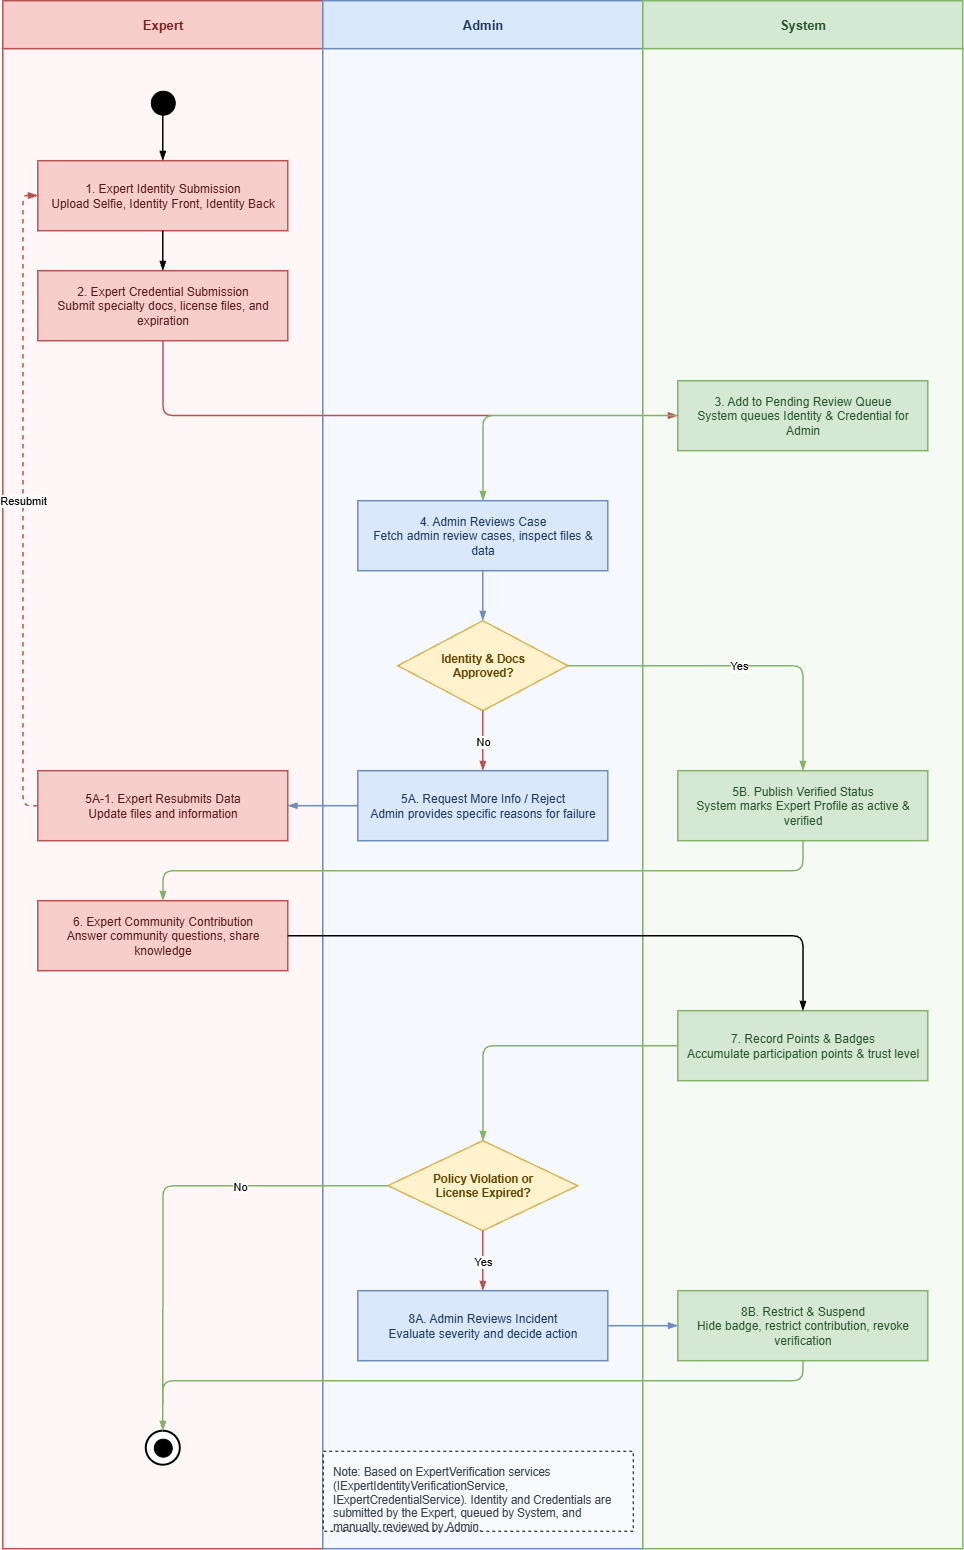

The diagram above was exported from draw.io. Its source (the exported page's mxGraphModel, read from the mxfile embedded in the PNG):
<mxGraphModel dx="2943" dy="1606" grid="1" gridSize="10" guides="1" tooltips="1" connect="1" arrows="1" fold="1" page="1" pageScale="1" pageWidth="1440" pageHeight="1500" math="0" shadow="0">
  <root>
    <mxCell id="0" />
    <mxCell id="1" parent="0" />
    <mxCell id="wf-mf05-verified-expert-network_lane_header_0" parent="1" style="rounded=0;whiteSpace=wrap;html=1;fillColor=#F8CECC;strokeColor=#B85450;strokeWidth=1.5;fontStyle=1;fontSize=13;fontFamily=Arial;fontColor=#7F1D1D;align=center;verticalAlign=middle;" value="Expert" vertex="1">
      <mxGeometry height="48" width="320" x="60" y="130" as="geometry" />
    </mxCell>
    <mxCell id="wf-mf05-verified-expert-network_lane_body_0" parent="1" style="rounded=0;whiteSpace=wrap;html=1;fillColor=#FFF7F7;strokeColor=#B85450;strokeWidth=1.5;fontFamily=Arial;connectable=0;" value="" vertex="1">
      <mxGeometry height="1500" width="320" x="60" y="178" as="geometry" />
    </mxCell>
    <mxCell id="wf-mf05-verified-expert-network_lane_header_1" parent="1" style="rounded=0;whiteSpace=wrap;html=1;fillColor=#DAE8FC;strokeColor=#6C8EBF;strokeWidth=1.5;fontStyle=1;fontSize=13;fontFamily=Arial;fontColor=#1E3A5F;align=center;verticalAlign=middle;" value="Admin" vertex="1">
      <mxGeometry height="48" width="320" x="380" y="130" as="geometry" />
    </mxCell>
    <mxCell id="wf-mf05-verified-expert-network_lane_body_1" parent="1" style="rounded=0;whiteSpace=wrap;html=1;fillColor=#F5F9FF;strokeColor=#6C8EBF;strokeWidth=1.5;fontFamily=Arial;connectable=0;" value="" vertex="1">
      <mxGeometry height="1500" width="320" x="380" y="178" as="geometry" />
    </mxCell>
    <mxCell id="wf-mf05-verified-expert-network_lane_header_2" parent="1" style="rounded=0;whiteSpace=wrap;html=1;fillColor=#D5E8D4;strokeColor=#82B366;strokeWidth=1.5;fontStyle=1;fontSize=13;fontFamily=Arial;fontColor=#24552A;align=center;verticalAlign=middle;" value="System" vertex="1">
      <mxGeometry height="48" width="320" x="700" y="130" as="geometry" />
    </mxCell>
    <mxCell id="wf-mf05-verified-expert-network_lane_body_2" parent="1" style="rounded=0;whiteSpace=wrap;html=1;fillColor=#F5FBF4;strokeColor=#82B366;strokeWidth=1.5;fontFamily=Arial;connectable=0;" value="" vertex="1">
      <mxGeometry height="1500" width="320" x="700" y="178" as="geometry" />
    </mxCell>
    <mxCell id="mf05_start" parent="1" style="ellipse;whiteSpace=wrap;html=1;aspect=fixed;fillColor=#000000;strokeColor=#000000;strokeWidth=1;fontSize=1;fontColor=#000000;" value="" vertex="1">
      <mxGeometry height="24" width="24" x="208" y="220" as="geometry" />
    </mxCell>
    <mxCell id="mf05_submit" parent="1" style="rounded=0;whiteSpace=wrap;html=1;fillColor=#F8CECC;strokeColor=#B85450;strokeWidth=1.5;fontFamily=Arial;fontSize=12;fontColor=#581C1C;align=center;verticalAlign=middle;spacing=8;" value="1. Expert Identity Submission&#10;Upload Selfie, Identity Front, Identity Back" vertex="1">
      <mxGeometry height="70" width="250" x="95" y="290" as="geometry" />
    </mxCell>
    <mxCell id="mf05_validate" parent="1" style="rounded=0;whiteSpace=wrap;html=1;fillColor=#F8CECC;strokeColor=#B85450;strokeWidth=1.5;fontFamily=Arial;fontSize=12;fontColor=#581C1C;align=center;verticalAlign=middle;spacing=8;" value="2. Expert Credential Submission&#10;Submit specialty docs, license files, and expiration" vertex="1">
      <mxGeometry height="70" width="250" x="95" y="400" as="geometry" />
    </mxCell>
    <mxCell id="mf05_notify_admin" parent="1" style="rounded=0;whiteSpace=wrap;html=1;fillColor=#D5E8D4;strokeColor=#82B366;strokeWidth=1.5;fontFamily=Arial;fontSize=12;fontColor=#24552A;align=center;verticalAlign=middle;spacing=8;" value="3. Add to Pending Review Queue&#10;System queues Identity &amp; Credential for Admin" vertex="1">
      <mxGeometry height="70" width="250" x="735" y="510" as="geometry" />
    </mxCell>
    <mxCell id="mf05_review" parent="1" style="rounded=0;whiteSpace=wrap;html=1;fillColor=#DAE8FC;strokeColor=#6C8EBF;strokeWidth=1.5;fontFamily=Arial;fontSize=12;fontColor=#1E3A5F;align=center;verticalAlign=middle;spacing=8;" value="4. Admin Reviews Case&#10;Fetch admin review cases, inspect files &amp; data" vertex="1">
      <mxGeometry height="70" width="250" x="415" y="630" as="geometry" />
    </mxCell>
    <mxCell id="mf05_approved" parent="1" style="rhombus;whiteSpace=wrap;html=1;fillColor=#FFF2CC;strokeColor=#D6B656;strokeWidth=1.5;fontFamily=Arial;fontSize=11.5;fontStyle=1;fontColor=#5F4500;align=center;verticalAlign=middle;" value="Identity &amp; Docs&#10;Approved?" vertex="1">
      <mxGeometry height="90" width="170" x="455" y="750" as="geometry" />
    </mxCell>
    <mxCell id="mf05_request_info" parent="1" style="rounded=0;whiteSpace=wrap;html=1;fillColor=#DAE8FC;strokeColor=#6C8EBF;strokeWidth=1.5;fontFamily=Arial;fontSize=12;fontColor=#1E3A5F;align=center;verticalAlign=middle;spacing=8;" value="5A. Request More Info / Reject&#10;Admin provides specific reasons for failure" vertex="1">
      <mxGeometry height="70" width="250" x="415" y="900" as="geometry" />
    </mxCell>
    <mxCell id="mf05_resubmit" parent="1" style="rounded=0;whiteSpace=wrap;html=1;fillColor=#F8CECC;strokeColor=#B85450;strokeWidth=1.5;fontFamily=Arial;fontSize=12;fontColor=#581C1C;align=center;verticalAlign=middle;spacing=8;" value="5A-1. Expert Resubmits Data&#10;Update files and information" vertex="1">
      <mxGeometry height="70" width="250" x="95" y="900" as="geometry" />
    </mxCell>
    <mxCell id="mf05_publish" parent="1" style="rounded=0;whiteSpace=wrap;html=1;fillColor=#D5E8D4;strokeColor=#82B366;strokeWidth=1.5;fontFamily=Arial;fontSize=12;fontColor=#24552A;align=center;verticalAlign=middle;spacing=8;" value="5B. Publish Verified Status&#10;System marks Expert Profile as active &amp; verified" vertex="1">
      <mxGeometry height="70" width="250" x="735" y="900" as="geometry" />
    </mxCell>
    <mxCell id="mf05_contribute" parent="1" style="rounded=0;whiteSpace=wrap;html=1;fillColor=#F8CECC;strokeColor=#B85450;strokeWidth=1.5;fontFamily=Arial;fontSize=12;fontColor=#581C1C;align=center;verticalAlign=middle;spacing=8;" value="6. Expert Community Contribution&#10;Answer community questions, share knowledge" vertex="1">
      <mxGeometry height="70" width="250" x="95" y="1030" as="geometry" />
    </mxCell>
    <mxCell id="mf05_points" parent="1" style="rounded=0;whiteSpace=wrap;html=1;fillColor=#D5E8D4;strokeColor=#82B366;strokeWidth=1.5;fontFamily=Arial;fontSize=12;fontColor=#24552A;align=center;verticalAlign=middle;spacing=8;" value="7. Record Points &amp; Badges&#10;Accumulate participation points &amp; trust level" vertex="1">
      <mxGeometry height="70" width="250" x="735" y="1140" as="geometry" />
    </mxCell>
    <mxCell id="mf05_violation" parent="1" style="rhombus;whiteSpace=wrap;html=1;fillColor=#FFF2CC;strokeColor=#D6B656;strokeWidth=1.5;fontFamily=Arial;fontSize=11.5;fontStyle=1;fontColor=#5F4500;align=center;verticalAlign=middle;" value="Policy Violation or&#10;License Expired?" vertex="1">
      <mxGeometry height="90" width="190" x="445" y="1270" as="geometry" />
    </mxCell>
    <mxCell id="mf05_review_violation" parent="1" style="rounded=0;whiteSpace=wrap;html=1;fillColor=#DAE8FC;strokeColor=#6C8EBF;strokeWidth=1.5;fontFamily=Arial;fontSize=12;fontColor=#1E3A5F;align=center;verticalAlign=middle;spacing=8;" value="8A. Admin Reviews Incident&#10;Evaluate severity and decide action" vertex="1">
      <mxGeometry height="70" width="250" x="415" y="1420" as="geometry" />
    </mxCell>
    <mxCell id="mf05_restrict" parent="1" style="rounded=0;whiteSpace=wrap;html=1;fillColor=#D5E8D4;strokeColor=#82B366;strokeWidth=1.5;fontFamily=Arial;fontSize=12;fontColor=#24552A;align=center;verticalAlign=middle;spacing=8;" value="8B. Restrict &amp; Suspend&#10;Hide badge, restrict contribution, revoke verification" vertex="1">
      <mxGeometry height="70" width="250" x="735" y="1420" as="geometry" />
    </mxCell>
    <mxCell id="mf05_note" parent="1" style="rounded=0;whiteSpace=wrap;html=1;fillColor=#F9FAFB;strokeColor=#000000;dashed=1;fontFamily=Arial;fontSize=11.5;fontColor=#374151;align=left;verticalAlign=top;spacing=10;" value="Note: Based on ExpertVerification services (IExpertIdentityVerificationService, IExpertCredentialService). Identity and Credentials are submitted by the Expert, queued by System, and manually reviewed by Admin." vertex="1">
      <mxGeometry height="80" width="310" x="380" y="1580" as="geometry" />
    </mxCell>
    <mxCell id="mf05_end" parent="1" style="ellipse;whiteSpace=wrap;html=1;aspect=fixed;fillColor=#ffffff;strokeColor=#000000;strokeWidth=2;fontSize=1;fontColor=#ffffff;" value="" vertex="1">
      <mxGeometry height="34" width="34" x="203" y="1560" as="geometry" />
    </mxCell>
    <mxCell id="mf05_end_inner" parent="1" style="ellipse;whiteSpace=wrap;html=1;aspect=fixed;fillColor=#000000;strokeColor=#000000;strokeWidth=1;fontSize=1;fontColor=#000000;" value="" vertex="1">
      <mxGeometry height="18" width="18" x="211" y="1568" as="geometry" />
    </mxCell>
    <mxCell id="mf05_e1" edge="1" parent="1" source="mf05_start" style="edgeStyle=orthogonalEdgeStyle;rounded=1;orthogonalLoop=1;jettySize=auto;html=1;endArrow=blockThin;endFill=1;strokeWidth=1.5;fontFamily=Arial;fontSize=11;labelBackgroundColor=#FFFFFF;strokeColor=#000000;" target="mf05_submit" value="">
      <mxGeometry relative="1" as="geometry" />
    </mxCell>
    <mxCell id="mf05_e2" edge="1" parent="1" source="mf05_submit" style="edgeStyle=orthogonalEdgeStyle;rounded=1;orthogonalLoop=1;jettySize=auto;html=1;endArrow=blockThin;endFill=1;strokeWidth=1.5;fontFamily=Arial;fontSize=11;labelBackgroundColor=#FFFFFF;strokeColor=#000000;" target="mf05_validate" value="">
      <mxGeometry relative="1" as="geometry" />
    </mxCell>
    <mxCell id="mf05_e3" edge="1" parent="1" source="mf05_validate" style="edgeStyle=orthogonalEdgeStyle;rounded=1;orthogonalLoop=1;jettySize=auto;html=1;endArrow=blockThin;endFill=1;strokeWidth=1.5;fontFamily=Arial;fontSize=11;labelBackgroundColor=#FFFFFF;strokeColor=#B85450;" target="mf05_notify_admin" value="">
      <mxGeometry relative="1" as="geometry">
        <Array as="points">
          <mxPoint x="220" y="545" />
        </Array>
      </mxGeometry>
    </mxCell>
    <mxCell id="mf05_e4" edge="1" parent="1" source="mf05_notify_admin" style="edgeStyle=orthogonalEdgeStyle;rounded=1;orthogonalLoop=1;jettySize=auto;html=1;endArrow=blockThin;endFill=1;strokeWidth=1.5;fontFamily=Arial;fontSize=11;labelBackgroundColor=#FFFFFF;strokeColor=#82B366;" target="mf05_review" value="">
      <mxGeometry relative="1" as="geometry" />
    </mxCell>
    <mxCell id="mf05_e5" edge="1" parent="1" source="mf05_review" style="edgeStyle=orthogonalEdgeStyle;rounded=1;orthogonalLoop=1;jettySize=auto;html=1;endArrow=blockThin;endFill=1;strokeWidth=1.5;fontFamily=Arial;fontSize=11;labelBackgroundColor=#FFFFFF;strokeColor=#6C8EBF;" target="mf05_approved" value="">
      <mxGeometry relative="1" as="geometry" />
    </mxCell>
    <mxCell id="mf05_e6_no" edge="1" parent="1" source="mf05_approved" style="edgeStyle=orthogonalEdgeStyle;rounded=1;orthogonalLoop=1;jettySize=auto;html=1;endArrow=blockThin;endFill=1;strokeWidth=1.5;fontFamily=Arial;fontSize=11;labelBackgroundColor=#FFFFFF;strokeColor=#B85450;" target="mf05_request_info" value="No">
      <mxGeometry relative="1" as="geometry" />
    </mxCell>
    <mxCell id="mf05_e6_yes" edge="1" parent="1" source="mf05_approved" style="edgeStyle=orthogonalEdgeStyle;rounded=1;orthogonalLoop=1;jettySize=auto;html=1;endArrow=blockThin;endFill=1;strokeWidth=1.5;fontFamily=Arial;fontSize=11;labelBackgroundColor=#FFFFFF;strokeColor=#82B366;" target="mf05_publish" value="Yes">
      <mxGeometry relative="1" as="geometry" />
    </mxCell>
    <mxCell id="mf05_e7" edge="1" parent="1" source="mf05_request_info" style="edgeStyle=orthogonalEdgeStyle;rounded=1;orthogonalLoop=1;jettySize=auto;html=1;endArrow=blockThin;endFill=1;strokeWidth=1.5;fontFamily=Arial;fontSize=11;labelBackgroundColor=#FFFFFF;strokeColor=#6C8EBF;" target="mf05_resubmit" value="">
      <mxGeometry relative="1" as="geometry" />
    </mxCell>
    <mxCell id="mf05_e8" edge="1" parent="1" source="mf05_resubmit" style="edgeStyle=orthogonalEdgeStyle;rounded=1;orthogonalLoop=1;jettySize=auto;html=1;endArrow=blockThin;endFill=1;strokeWidth=1.5;fontFamily=Arial;fontSize=11;labelBackgroundColor=#FFFFFF;strokeColor=#B85450;dashed=1;" target="mf05_submit" value="Resubmit">
      <mxGeometry relative="1" as="geometry">
        <Array as="points">
          <mxPoint x="80" y="935" />
          <mxPoint x="80" y="325" />
        </Array>
      </mxGeometry>
    </mxCell>
    <mxCell id="mf05_e9" edge="1" parent="1" source="mf05_publish" style="edgeStyle=orthogonalEdgeStyle;rounded=1;orthogonalLoop=1;jettySize=auto;html=1;endArrow=blockThin;endFill=1;strokeWidth=1.5;fontFamily=Arial;fontSize=11;labelBackgroundColor=#FFFFFF;strokeColor=#82B366;" target="mf05_contribute" value="">
      <mxGeometry relative="1" as="geometry">
        <Array as="points">
          <mxPoint x="860" y="1000" />
          <mxPoint x="220" y="1000" />
        </Array>
      </mxGeometry>
    </mxCell>
    <mxCell id="mf05_e10" edge="1" parent="1" source="mf05_contribute" style="edgeStyle=orthogonalEdgeStyle;rounded=1;orthogonalLoop=1;jettySize=auto;html=1;endArrow=blockThin;endFill=1;strokeWidth=1.5;fontFamily=Arial;fontSize=11;labelBackgroundColor=#FFFFFF;strokeColor=#000000;" target="mf05_points" value="">
      <mxGeometry relative="1" as="geometry" />
    </mxCell>
    <mxCell id="mf05_e11" edge="1" parent="1" source="mf05_points" style="edgeStyle=orthogonalEdgeStyle;rounded=1;orthogonalLoop=1;jettySize=auto;html=1;endArrow=blockThin;endFill=1;strokeWidth=1.5;fontFamily=Arial;fontSize=11;labelBackgroundColor=#FFFFFF;strokeColor=#82B366;" target="mf05_violation" value="">
      <mxGeometry relative="1" as="geometry" />
    </mxCell>
    <mxCell id="mf05_e12_no" edge="1" parent="1" source="mf05_violation" style="edgeStyle=orthogonalEdgeStyle;rounded=1;orthogonalLoop=1;jettySize=auto;html=1;endArrow=blockThin;endFill=1;strokeWidth=1.5;fontFamily=Arial;fontSize=11;labelBackgroundColor=#FFFFFF;strokeColor=#82B366;" target="mf05_end" value="No">
      <mxGeometry relative="1" x="-0.3725" y="1" as="geometry">
        <mxPoint as="offset" />
        <Array as="points">
          <mxPoint x="220" y="1315" />
        </Array>
      </mxGeometry>
    </mxCell>
    <mxCell id="mf05_e12_yes" edge="1" parent="1" source="mf05_violation" style="edgeStyle=orthogonalEdgeStyle;rounded=1;orthogonalLoop=1;jettySize=auto;html=1;endArrow=blockThin;endFill=1;strokeWidth=1.5;fontFamily=Arial;fontSize=11;labelBackgroundColor=#FFFFFF;strokeColor=#B85450;" target="mf05_review_violation" value="Yes">
      <mxGeometry relative="1" as="geometry" />
    </mxCell>
    <mxCell id="mf05_e13" edge="1" parent="1" source="mf05_review_violation" style="edgeStyle=orthogonalEdgeStyle;rounded=1;orthogonalLoop=1;jettySize=auto;html=1;endArrow=blockThin;endFill=1;strokeWidth=1.5;fontFamily=Arial;fontSize=11;labelBackgroundColor=#FFFFFF;strokeColor=#6C8EBF;" target="mf05_restrict" value="">
      <mxGeometry relative="1" as="geometry" />
    </mxCell>
    <mxCell id="mf05_e14" edge="1" parent="1" source="mf05_restrict" style="edgeStyle=orthogonalEdgeStyle;rounded=1;orthogonalLoop=1;jettySize=auto;html=1;endArrow=blockThin;endFill=1;strokeWidth=1.5;fontFamily=Arial;fontSize=11;labelBackgroundColor=#FFFFFF;strokeColor=#82B366;" target="mf05_end" value="">
      <mxGeometry relative="1" as="geometry">
        <Array as="points">
          <mxPoint x="860" y="1510" />
          <mxPoint x="220" y="1510" />
        </Array>
      </mxGeometry>
    </mxCell>
  </root>
</mxGraphModel>